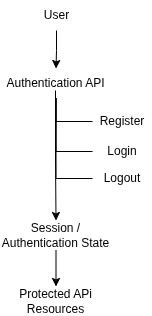

The diagram above was exported from draw.io. Its source (the exported page's mxGraphModel, read from the mxfile embedded in the PNG):
<mxGraphModel dx="1030" dy="590" grid="1" gridSize="10" guides="1" tooltips="1" connect="1" arrows="1" fold="1" page="1" pageScale="1" pageWidth="827" pageHeight="1169" math="0" shadow="0">
  <root>
    <mxCell id="0" />
    <mxCell id="1" parent="0" />
    <mxCell id="aqPA_XqzSzyWodNM9iQv-10" edge="1" parent="1" source="aqPA_XqzSzyWodNM9iQv-1" style="edgeStyle=orthogonalEdgeStyle;rounded=0;orthogonalLoop=1;jettySize=auto;html=1;exitX=0.5;exitY=1;exitDx=0;exitDy=0;" target="aqPA_XqzSzyWodNM9iQv-2">
      <mxGeometry relative="1" as="geometry" />
    </mxCell>
    <mxCell id="aqPA_XqzSzyWodNM9iQv-1" parent="1" style="text;html=1;whiteSpace=wrap;strokeColor=none;fillColor=none;align=center;verticalAlign=middle;rounded=0;" value="User" vertex="1">
      <mxGeometry height="30" width="111" x="358.5" y="60" as="geometry" />
    </mxCell>
    <mxCell id="aqPA_XqzSzyWodNM9iQv-2" parent="1" style="text;html=1;whiteSpace=wrap;strokeColor=none;fillColor=none;align=center;verticalAlign=middle;rounded=0;" value="Authentication API" vertex="1">
      <mxGeometry height="30" width="111" x="358" y="128" as="geometry" />
    </mxCell>
    <mxCell id="aqPA_XqzSzyWodNM9iQv-14" edge="1" parent="1" source="aqPA_XqzSzyWodNM9iQv-3" style="edgeStyle=orthogonalEdgeStyle;rounded=0;orthogonalLoop=1;jettySize=auto;html=1;exitX=0.5;exitY=1;exitDx=0;exitDy=0;entryX=0.5;entryY=0;entryDx=0;entryDy=0;" target="aqPA_XqzSzyWodNM9iQv-4">
      <mxGeometry relative="1" as="geometry" />
    </mxCell>
    <mxCell id="aqPA_XqzSzyWodNM9iQv-3" parent="1" style="text;html=1;whiteSpace=wrap;strokeColor=none;fillColor=none;align=center;verticalAlign=middle;rounded=0;" value="Session / Authentication State" vertex="1">
      <mxGeometry height="30" width="111" x="358" y="280" as="geometry" />
    </mxCell>
    <mxCell id="aqPA_XqzSzyWodNM9iQv-4" parent="1" style="text;html=1;whiteSpace=wrap;strokeColor=none;fillColor=none;align=center;verticalAlign=middle;rounded=0;" value="Protected APi Resources" vertex="1">
      <mxGeometry height="30" width="111" x="358" y="346" as="geometry" />
    </mxCell>
    <mxCell id="aqPA_XqzSzyWodNM9iQv-13" edge="1" parent="1" style="edgeStyle=orthogonalEdgeStyle;rounded=0;orthogonalLoop=1;jettySize=auto;html=1;exitX=0.5;exitY=1;exitDx=0;exitDy=0;entryX=0.5;entryY=0;entryDx=0;entryDy=0;" target="aqPA_XqzSzyWodNM9iQv-3">
      <mxGeometry relative="1" as="geometry">
        <mxPoint x="413" y="150" as="sourcePoint" />
        <mxPoint x="413" y="190" as="targetPoint" />
      </mxGeometry>
    </mxCell>
    <mxCell id="aqPA_XqzSzyWodNM9iQv-23" parent="1" style="text;html=1;whiteSpace=wrap;strokeColor=none;fillColor=none;align=center;verticalAlign=middle;rounded=0;" value="Register" vertex="1">
      <mxGeometry height="30" width="60" x="450" y="166" as="geometry" />
    </mxCell>
    <mxCell id="aqPA_XqzSzyWodNM9iQv-24" parent="1" style="text;html=1;whiteSpace=wrap;strokeColor=none;fillColor=none;align=center;verticalAlign=middle;rounded=0;" value="Login" vertex="1">
      <mxGeometry height="30" width="60" x="450" y="196" as="geometry" />
    </mxCell>
    <mxCell id="aqPA_XqzSzyWodNM9iQv-25" parent="1" style="text;html=1;whiteSpace=wrap;strokeColor=none;fillColor=none;align=center;verticalAlign=middle;rounded=0;" value="Logout" vertex="1">
      <mxGeometry height="30" width="60" x="450" y="223" as="geometry" />
    </mxCell>
    <mxCell id="aqPA_XqzSzyWodNM9iQv-29" edge="1" parent="1" source="aqPA_XqzSzyWodNM9iQv-2" style="endArrow=none;html=1;rounded=0;exitX=0.5;exitY=1;exitDx=0;exitDy=0;entryX=0;entryY=0.5;entryDx=0;entryDy=0;edgeStyle=orthogonalEdgeStyle;" target="aqPA_XqzSzyWodNM9iQv-23" value="">
      <mxGeometry height="50" relative="1" width="50" as="geometry">
        <mxPoint x="340" y="340" as="sourcePoint" />
        <mxPoint x="390" y="290" as="targetPoint" />
      </mxGeometry>
    </mxCell>
    <mxCell id="aqPA_XqzSzyWodNM9iQv-30" edge="1" parent="1" source="aqPA_XqzSzyWodNM9iQv-2" style="endArrow=none;html=1;rounded=0;exitX=0.5;exitY=1;exitDx=0;exitDy=0;entryX=0;entryY=0.5;entryDx=0;entryDy=0;edgeStyle=orthogonalEdgeStyle;" target="aqPA_XqzSzyWodNM9iQv-24" value="">
      <mxGeometry height="50" relative="1" width="50" as="geometry">
        <mxPoint x="340" y="340" as="sourcePoint" />
        <mxPoint x="390" y="290" as="targetPoint" />
      </mxGeometry>
    </mxCell>
    <mxCell id="aqPA_XqzSzyWodNM9iQv-31" edge="1" parent="1" source="aqPA_XqzSzyWodNM9iQv-2" style="endArrow=none;html=1;rounded=0;exitX=0.5;exitY=1;exitDx=0;exitDy=0;entryX=0;entryY=0.5;entryDx=0;entryDy=0;edgeStyle=orthogonalEdgeStyle;" target="aqPA_XqzSzyWodNM9iQv-25" value="">
      <mxGeometry height="50" relative="1" width="50" as="geometry">
        <mxPoint x="340" y="340" as="sourcePoint" />
        <mxPoint x="390" y="290" as="targetPoint" />
      </mxGeometry>
    </mxCell>
  </root>
</mxGraphModel>